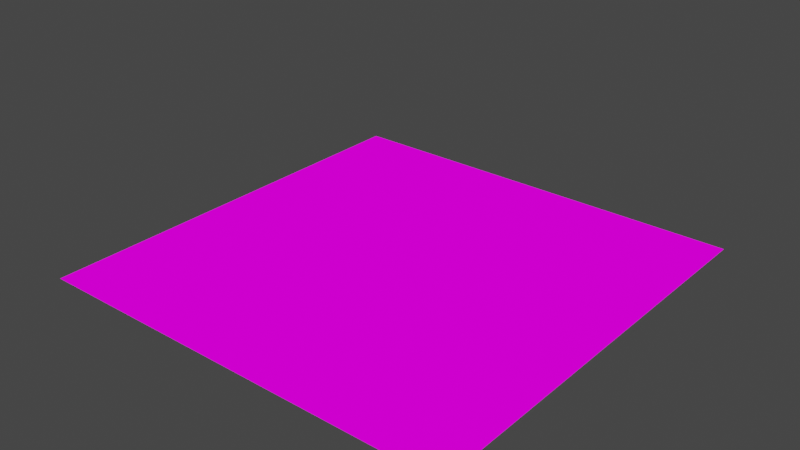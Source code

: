 # Source: models.blend  (saved by Blender 3.4.6; exported with 4.5.12 LTS)
import bpy
from mathutils import Matrix  # noqa: F401  (used for matrix-valued properties, if any)

bpy.ops.wm.read_factory_settings(use_empty=True)
scene = bpy.context.scene
scene.name = 'Scene'

# ---- collections
col_collection = bpy.data.collections.new('Collection'); scene.collection.children.link(col_collection)

# ---- images (referenced by path relative to the original .blend; pixels are not part of the script)
import os
ASSET_DIR = os.environ.get("B2B_ASSET_DIR", "")  # directory of the original .blend (textures are referenced by path, not embedded)
HERE = os.path.dirname(os.path.abspath(__file__))  # packed textures are extracted next to this script under _unpacked/

def load_image(name, relpath, width, height, colorspace="sRGB"):
    """Load a texture the original file referenced (path relative to the .blend, or extracted next to this script)."""
    p = next((c for c in (os.path.join(HERE, relpath), os.path.join(ASSET_DIR, relpath)) if relpath and os.path.exists(c)), "")
    if p:
        img = bpy.data.images.load(p, check_existing=True)
        img.name = name
    else:  # same state as the original file: an image datablock whose file is absent (Cycles renders it pink)
        img = bpy.data.images.new(name, width, height)
        img.source = "FILE"
        img.filepath = "//" + (relpath or name)
    img.colorspace_settings.name = colorspace
    return img
img_ground_png = load_image('ground.png', 'ground.png', 1024, 1024, 'sRGB')

# ---- materials (node trees are filled in below, after node groups)
mat_material = bpy.data.materials.new('Material')
mat_material.alpha_threshold = 0.0
mat_material.use_transparent_shadow = False
mat_material.roughness = 0.5
mat_material.line_color = (0.0, 0.0, 0.0, 1.0)

# ---- material node trees
mat_material.use_nodes = True; mat_material.node_tree.nodes.clear()
_N = mat_material.node_tree.nodes; _L = mat_material.node_tree.links
n0 = _N.new('ShaderNodeOutputMaterial'); n0.name = 'Material Output'; n0.location = (300, 300)
n1 = _N.new('ShaderNodeBackground'); n1.name = 'Background'; n1.location = (10, 300)
n2 = _N.new('ShaderNodeTexImage'); n2.name = 'Image Texture'; n2.location = (-280, 280)
n2.image = img_ground_png
n2.interpolation = 'Closest'
_L.new(n1.outputs[0], n0.inputs[0])
_L.new(n2.outputs[0], n1.inputs[0])
n0.is_active_output = True

# ---- world
world_world = bpy.data.worlds.new('World'); scene.world = world_world
world_world.use_nodes = True; world_world.node_tree.nodes.clear()
_N = world_world.node_tree.nodes; _L = world_world.node_tree.links
n0 = _N.new('ShaderNodeOutputWorld'); n0.name = 'World Output'; n0.location = (300, 300)
n1 = _N.new('ShaderNodeBackground'); n1.name = 'Background'; n1.location = (10, 300)
n1.inputs[0].default_value = (0.05088, 0.05088, 0.05088, 1.0)
_L.new(n1.outputs[0], n0.inputs[0])
n0.is_active_output = True
world_world.color = (0.05088, 0.05088, 0.05088)
world_world.use_sun_shadow = False
world_world.sun_shadow_jitter_overblur = 0.0

# ---- meshes
me_plane = bpy.data.meshes.new('Plane')
me_plane.from_pydata([(-10.0, -10.0, 0.0), (10.0, -10.0, 0.0), (-10.0, 10.0, 0.0), (10.0, 10.0, 0.0), (-10.0, 0.0, 0.0), (0.0, -10.0, 0.0), (10.0, 0.0, 0.0), (0.0, 10.0, 0.0), (0.0, 0.0, 0.0), (-10.0, -5.0, 0.0), (5.0, -10.0, 0.0), (10.0, 5.0, 0.0), (-5.0, 10.0, 0.0), (-10.0, 5.0, 0.0), (-5.0, -10.0, 0.0), (10.0, -5.0, 0.0), (5.0, 10.0, 0.0), (0.0, 5.0, 0.0), (0.0, -5.0, 0.0), (-5.0, 0.0, 0.0), (5.0, 0.0, 0.0), (5.0, -5.0, 0.0), (-5.0, -5.0, 0.0), (-5.0, 5.0, 0.0), (5.0, 5.0, 0.0), (-10.0, -7.5, 0.0), (7.5, -10.0, 0.0), (10.0, 7.5, 0.0), (-7.5, 10.0, 0.0), (-10.0, 2.5, 0.0), (-2.5, -10.0, 0.0), (10.0, -2.5, 0.0), (2.5, 10.0, 0.0), (0.0, 7.5, 0.0), (0.0, -2.5, 0.0), (-7.5, 0.0, 0.0), (2.5, 0.0, 0.0), (-10.0, -2.5, 0.0), (2.5, -10.0, 0.0), (10.0, 2.5, 0.0), (-2.5, 10.0, 0.0), (-10.0, 7.5, 0.0), (-7.5, -10.0, 0.0), (10.0, -7.5, 0.0), (7.5, 10.0, 0.0), (0.0, 2.5, 0.0), (0.0, -7.5, 0.0), (-2.5, 0.0, 0.0), (7.5, 0.0, 0.0), (5.0, -2.5, 0.0), (5.0, -7.5, 0.0), (2.5, -5.0, 0.0), (7.5, -5.0, 0.0), (-5.0, -2.5, 0.0), (-5.0, -7.5, 0.0), (-7.5, -5.0, 0.0), (-2.5, -5.0, 0.0), (-5.0, 7.5, 0.0), (-5.0, 2.5, 0.0), (-7.5, 5.0, 0.0), (-2.5, 5.0, 0.0), (5.0, 7.5, 0.0), (5.0, 2.5, 0.0), (2.5, 5.0, 0.0), (7.5, 5.0, 0.0), (7.5, 2.5, 0.0), (2.5, 2.5, 0.0), (2.5, 7.5, 0.0), (-2.5, 2.5, 0.0), (-7.5, 2.5, 0.0), (-7.5, 7.5, 0.0), (-2.5, -7.5, 0.0), (-7.5, -7.5, 0.0), (-7.5, -2.5, 0.0), (7.5, -7.5, 0.0), (2.5, -7.5, 0.0), (2.5, -2.5, 0.0), (7.5, -2.5, 0.0), (-2.5, -2.5, 0.0), (-2.5, 7.5, 0.0), (7.5, 7.5, 0.0), (-10.0, -8.75, 0.0), (8.75, -10.0, 0.0), (10.0, 8.75, 0.0), (-8.75, 10.0, 0.0), (-10.0, 1.25, 0.0), (-1.25, -10.0, 0.0), (10.0, -1.25, 0.0), (1.25, 10.0, 0.0), (0.0, 8.75, 0.0), (0.0, -1.25, 0.0), (-8.75, 0.0, 0.0), (1.25, 0.0, 0.0), (-10.0, -3.75, 0.0), (3.75, -10.0, 0.0), (10.0, 3.75, 0.0), (-3.75, 10.0, 0.0), (-10.0, 6.25, 0.0), (-6.25, -10.0, 0.0), (10.0, -6.25, 0.0), (6.25, 10.0, 0.0), (0.0, 3.75, 0.0), (0.0, -6.25, 0.0), (-3.75, 0.0, 0.0), (6.25, 0.0, 0.0), (5.0, -1.25, 0.0), (5.0, -6.25, 0.0), (1.25, -5.0, 0.0), (6.25, -5.0, 0.0), (-5.0, -1.25, 0.0), (-5.0, -6.25, 0.0), (-8.75, -5.0, 0.0), (-3.75, -5.0, 0.0), (-5.0, 8.75, 0.0), (-5.0, 3.75, 0.0), (-8.75, 5.0, 0.0), (-3.75, 5.0, 0.0), (5.0, 8.75, 0.0), (5.0, 3.75, 0.0), (1.25, 5.0, 0.0), (6.25, 5.0, 0.0), (-10.0, -6.25, 0.0), (6.25, -10.0, 0.0), (10.0, 6.25, 0.0), (-6.25, 10.0, 0.0), (-10.0, 3.75, 0.0), (-3.75, -10.0, 0.0), (10.0, -3.75, 0.0), (3.75, 10.0, 0.0), (0.0, 6.25, 0.0), (0.0, -3.75, 0.0), (-6.25, 0.0, 0.0), (3.75, 0.0, 0.0), (-10.0, -1.25, 0.0), (1.25, -10.0, 0.0), (10.0, 1.25, 0.0), (-1.25, 10.0, 0.0), (-10.0, 8.75, 0.0), (-8.75, -10.0, 0.0), (10.0, -8.75, 0.0), (8.75, 10.0, 0.0), (0.0, 1.25, 0.0), (0.0, -8.75, 0.0), (-1.25, 0.0, 0.0), (8.75, 0.0, 0.0), (5.0, -3.75, 0.0), (5.0, -8.75, 0.0), (3.75, -5.0, 0.0), (8.75, -5.0, 0.0), (-5.0, -3.75, 0.0), (-5.0, -8.75, 0.0), (-6.25, -5.0, 0.0), (-1.25, -5.0, 0.0), (-5.0, 6.25, 0.0), (-5.0, 1.25, 0.0), (-6.25, 5.0, 0.0), (-1.25, 5.0, 0.0), (5.0, 6.25, 0.0), (5.0, 1.25, 0.0), (3.75, 5.0, 0.0), (8.75, 5.0, 0.0), (7.5, 3.75, 0.0), (7.5, 1.25, 0.0), (6.25, 2.5, 0.0), (8.75, 2.5, 0.0), (2.5, 3.75, 0.0), (2.5, 1.25, 0.0), (1.25, 2.5, 0.0), (3.75, 2.5, 0.0), (2.5, 8.75, 0.0), (2.5, 6.25, 0.0), (1.25, 7.5, 0.0), (3.75, 7.5, 0.0), (-2.5, 3.75, 0.0), (-2.5, 1.25, 0.0), (-3.75, 2.5, 0.0), (-1.25, 2.5, 0.0), (-7.5, 3.75, 0.0), (-7.5, 1.25, 0.0), (-8.75, 2.5, 0.0), (-6.25, 2.5, 0.0), (-7.5, 8.75, 0.0), (-7.5, 6.25, 0.0), (-8.75, 7.5, 0.0), (-6.25, 7.5, 0.0), (-2.5, -6.25, 0.0), (-2.5, -8.75, 0.0), (-3.75, -7.5, 0.0), (-1.25, -7.5, 0.0), (-7.5, -6.25, 0.0), (-7.5, -8.75, 0.0), (-8.75, -7.5, 0.0), (-6.25, -7.5, 0.0), (-7.5, -1.25, 0.0), (-7.5, -3.75, 0.0), (-8.75, -2.5, 0.0), (-6.25, -2.5, 0.0), (7.5, -6.25, 0.0), (7.5, -8.75, 0.0), (6.25, -7.5, 0.0), (8.75, -7.5, 0.0), (2.5, -6.25, 0.0), (2.5, -8.75, 0.0), (1.25, -7.5, 0.0), (3.75, -7.5, 0.0), (2.5, -1.25, 0.0), (2.5, -3.75, 0.0), (1.25, -2.5, 0.0), (3.75, -2.5, 0.0), (7.5, -1.25, 0.0), (7.5, -3.75, 0.0), (6.25, -2.5, 0.0), (8.75, -2.5, 0.0), (-2.5, -1.25, 0.0), (-2.5, -3.75, 0.0), (-3.75, -2.5, 0.0), (-1.25, -2.5, 0.0), (-2.5, 8.75, 0.0), (-2.5, 6.25, 0.0), (-3.75, 7.5, 0.0), (-1.25, 7.5, 0.0), (7.5, 8.75, 0.0), (7.5, 6.25, 0.0), (6.25, 7.5, 0.0), (8.75, 7.5, 0.0), (8.75, 6.25, 0.0), (6.25, 6.25, 0.0), (6.25, 8.75, 0.0), (-1.25, 6.25, 0.0), (-3.75, 6.25, 0.0), (-3.75, 8.75, 0.0), (-1.25, -3.75, 0.0), (-3.75, -3.75, 0.0), (-3.75, -1.25, 0.0), (8.75, -3.75, 0.0), (6.25, -3.75, 0.0), (6.25, -1.25, 0.0), (3.75, -3.75, 0.0), (1.25, -3.75, 0.0), (1.25, -1.25, 0.0), (3.75, -8.75, 0.0), (1.25, -8.75, 0.0), (1.25, -6.25, 0.0), (8.75, -8.75, 0.0), (6.25, -8.75, 0.0), (6.25, -6.25, 0.0), (-6.25, -3.75, 0.0), (-8.75, -3.75, 0.0), (-8.75, -1.25, 0.0), (-6.25, -8.75, 0.0), (-8.75, -8.75, 0.0), (-8.75, -6.25, 0.0), (-1.25, -8.75, 0.0), (-3.75, -8.75, 0.0), (-3.75, -6.25, 0.0), (-6.25, 6.25, 0.0), (-8.75, 6.25, 0.0), (-8.75, 8.75, 0.0), (-6.25, 1.25, 0.0), (-8.75, 1.25, 0.0), (-8.75, 3.75, 0.0), (-1.25, 1.25, 0.0), (-3.75, 1.25, 0.0), (-3.75, 3.75, 0.0), (3.75, 6.25, 0.0), (1.25, 6.25, 0.0), (1.25, 8.75, 0.0), (3.75, 1.25, 0.0), (1.25, 1.25, 0.0), (1.25, 3.75, 0.0), (8.75, 1.25, 0.0), (6.25, 1.25, 0.0), (6.25, 3.75, 0.0), (8.75, 3.75, 0.0), (3.75, 3.75, 0.0), (3.75, 8.75, 0.0), (-1.25, 3.75, 0.0), (-6.25, 3.75, 0.0), (-6.25, 8.75, 0.0), (-1.25, -6.25, 0.0), (-6.25, -6.25, 0.0), (-6.25, -1.25, 0.0), (8.75, -6.25, 0.0), (3.75, -6.25, 0.0), (3.75, -1.25, 0.0), (8.75, -1.25, 0.0), (-1.25, -1.25, 0.0), (-1.25, 8.75, 0.0), (8.75, 8.75, 0.0)], [], [(288, 83, 3, 140), (287, 89, 7, 136), (286, 90, 8, 143), (285, 87, 6, 144), (284, 105, 20, 132), (283, 106, 21, 147), (282, 99, 15, 148), (281, 109, 19, 131), (280, 110, 22, 151), (279, 102, 18, 152), (278, 113, 12, 124), (277, 114, 23, 155), (276, 101, 17, 156), (275, 117, 16, 128), (274, 118, 24, 159), (273, 95, 11, 160), (272, 161, 64, 120), (271, 162, 65, 163), (270, 135, 39, 164), (269, 165, 63, 119), (268, 166, 66, 167), (267, 158, 62, 168), (266, 169, 32, 88), (265, 170, 67, 171), (264, 157, 61, 172), (263, 173, 60, 116), (262, 174, 68, 175), (261, 141, 45, 176), (260, 177, 59, 115), (259, 178, 69, 179), (258, 154, 58, 180), (257, 181, 28, 84), (256, 182, 70, 183), (255, 153, 57, 184), (254, 185, 56, 112), (253, 186, 71, 187), (252, 142, 46, 188), (251, 189, 55, 111), (250, 190, 72, 191), (249, 150, 54, 192), (248, 193, 35, 91), (247, 194, 73, 195), (246, 149, 53, 196), (245, 197, 52, 108), (244, 198, 74, 199), (243, 139, 43, 200), (242, 201, 51, 107), (241, 202, 75, 203), (240, 146, 50, 204), (239, 205, 36, 92), (238, 206, 76, 207), (237, 145, 49, 208), (236, 209, 48, 104), (235, 210, 77, 211), (234, 127, 31, 212), (233, 213, 47, 103), (232, 214, 78, 215), (231, 130, 34, 216), (230, 217, 40, 96), (229, 218, 79, 219), (228, 129, 33, 220), (227, 221, 44, 100), (226, 222, 80, 223), (225, 123, 27, 224), (222, 225, 224, 80), (64, 160, 225, 222), (160, 11, 123, 225), (157, 226, 223, 61), (24, 120, 226, 157), (120, 64, 222, 226), (117, 227, 100, 16), (61, 223, 227, 117), (223, 80, 221, 227), (218, 228, 220, 79), (60, 156, 228, 218), (156, 17, 129, 228), (153, 229, 219, 57), (23, 116, 229, 153), (116, 60, 218, 229), (113, 230, 96, 12), (57, 219, 230, 113), (219, 79, 217, 230), (214, 231, 216, 78), (56, 152, 231, 214), (152, 18, 130, 231), (149, 232, 215, 53), (22, 112, 232, 149), (112, 56, 214, 232), (109, 233, 103, 19), (53, 215, 233, 109), (215, 78, 213, 233), (210, 234, 212, 77), (52, 148, 234, 210), (148, 15, 127, 234), (145, 235, 211, 49), (21, 108, 235, 145), (108, 52, 210, 235), (105, 236, 104, 20), (49, 211, 236, 105), (211, 77, 209, 236), (206, 237, 208, 76), (51, 147, 237, 206), (147, 21, 145, 237), (130, 238, 207, 34), (18, 107, 238, 130), (107, 51, 206, 238), (90, 239, 92, 8), (34, 207, 239, 90), (207, 76, 205, 239), (202, 240, 204, 75), (38, 94, 240, 202), (94, 10, 146, 240), (142, 241, 203, 46), (5, 134, 241, 142), (134, 38, 202, 241), (102, 242, 107, 18), (46, 203, 242, 102), (203, 75, 201, 242), (198, 243, 200, 74), (26, 82, 243, 198), (82, 1, 139, 243), (146, 244, 199, 50), (10, 122, 244, 146), (122, 26, 198, 244), (106, 245, 108, 21), (50, 199, 245, 106), (199, 74, 197, 245), (194, 246, 196, 73), (55, 151, 246, 194), (151, 22, 149, 246), (93, 247, 195, 37), (9, 111, 247, 93), (111, 55, 194, 247), (133, 248, 91, 4), (37, 195, 248, 133), (195, 73, 193, 248), (190, 249, 192, 72), (42, 98, 249, 190), (98, 14, 150, 249), (81, 250, 191, 25), (0, 138, 250, 81), (138, 42, 190, 250), (121, 251, 111, 9), (25, 191, 251, 121), (191, 72, 189, 251), (186, 252, 188, 71), (30, 86, 252, 186), (86, 5, 142, 252), (150, 253, 187, 54), (14, 126, 253, 150), (126, 30, 186, 253), (110, 254, 112, 22), (54, 187, 254, 110), (187, 71, 185, 254), (182, 255, 184, 70), (59, 155, 255, 182), (155, 23, 153, 255), (97, 256, 183, 41), (13, 115, 256, 97), (115, 59, 182, 256), (137, 257, 84, 2), (41, 183, 257, 137), (183, 70, 181, 257), (178, 258, 180, 69), (35, 131, 258, 178), (131, 19, 154, 258), (85, 259, 179, 29), (4, 91, 259, 85), (91, 35, 178, 259), (125, 260, 115, 13), (29, 179, 260, 125), (179, 69, 177, 260), (174, 261, 176, 68), (47, 143, 261, 174), (143, 8, 141, 261), (154, 262, 175, 58), (19, 103, 262, 154), (103, 47, 174, 262), (114, 263, 116, 23), (58, 175, 263, 114), (175, 68, 173, 263), (170, 264, 172, 67), (63, 159, 264, 170), (159, 24, 157, 264), (129, 265, 171, 33), (17, 119, 265, 129), (119, 63, 170, 265), (89, 266, 88, 7), (33, 171, 266, 89), (171, 67, 169, 266), (166, 267, 168, 66), (36, 132, 267, 166), (132, 20, 158, 267), (141, 268, 167, 45), (8, 92, 268, 141), (92, 36, 166, 268), (101, 269, 119, 17), (45, 167, 269, 101), (167, 66, 165, 269), (162, 270, 164, 65), (48, 144, 270, 162), (144, 6, 135, 270), (158, 271, 163, 62), (20, 104, 271, 158), (104, 48, 162, 271), (118, 272, 120, 24), (62, 163, 272, 118), (163, 65, 161, 272), (161, 273, 160, 64), (65, 164, 273, 161), (164, 39, 95, 273), (165, 274, 159, 63), (66, 168, 274, 165), (168, 62, 118, 274), (169, 275, 128, 32), (67, 172, 275, 169), (172, 61, 117, 275), (173, 276, 156, 60), (68, 176, 276, 173), (176, 45, 101, 276), (177, 277, 155, 59), (69, 180, 277, 177), (180, 58, 114, 277), (181, 278, 124, 28), (70, 184, 278, 181), (184, 57, 113, 278), (185, 279, 152, 56), (71, 188, 279, 185), (188, 46, 102, 279), (189, 280, 151, 55), (72, 192, 280, 189), (192, 54, 110, 280), (193, 281, 131, 35), (73, 196, 281, 193), (196, 53, 109, 281), (197, 282, 148, 52), (74, 200, 282, 197), (200, 43, 99, 282), (201, 283, 147, 51), (75, 204, 283, 201), (204, 50, 106, 283), (205, 284, 132, 36), (76, 208, 284, 205), (208, 49, 105, 284), (209, 285, 144, 48), (77, 212, 285, 209), (212, 31, 87, 285), (213, 286, 143, 47), (78, 216, 286, 213), (216, 34, 90, 286), (217, 287, 136, 40), (79, 220, 287, 217), (220, 33, 89, 287), (221, 288, 140, 44), (80, 224, 288, 221), (224, 27, 83, 288)])
_uv = me_plane.uv_layers.new(name='UVMap')
_uv.uv.foreach_set('vector', [0.06261, 0.9374, 0.06259, 0.9999, 0.0001001, 0.9999, 0.0117, 0.923, 0.03345, 0.3883, 0.05462, 0.4865, 0.0001001, 0.5, -0.08324, 0.4454, 0.7697, 0.4909, 0.7619, 0.479, 0.6727, 0.6204, 0.743, 0.4846, 0.5584, 0.9321, 0.5893, 1.005, 0.5, 0.9999, 0.4989, 0.9201, 0.6156, 0.722, 0.5834, 0.763, 0.5133, 0.758, 0.4959, 0.7173, 0.8343, 0.7076, 0.8272, 0.7697, 0.7772, 0.779, 0.8074, 0.6587, 0.7826, 0.9371, 0.8124, 0.9999, 0.75, 0.9999, 0.7202, 0.9508, 0.58, 0.2017, 0.6193, 0.2933, 0.551, 0.2689, 0.5173, 0.1949, 0.7968, 0.1775, 0.7831, 0.2399, 0.7858, 0.2783, 0.6945, 0.2266, 0.881, 0.4829, 0.8796, 0.5417, 0.8554, 0.533, 0.8527, 0.4883, 0.07295, 0.1623, 0.1038, 0.5196, -0.05149, 0.2282, -0.05064, 0.1846, 0.3713, 0.1001, 0.3202, 0.2536, 0.2779, 0.263, 0.2539, 0.1819, 0.2751, 0.4972, 0.317, 0.5029, 0.2501, 0.5, 0.25, 0.4376, 0.2249, 0.699, 0.2131, 0.7093, 0.0001001, 0.75, 0.08818, 0.68, 0.2653, 0.7472, 0.2535, 0.7564, 0.2434, 0.744, 0.2552, 0.7346, 0.3227, 0.8727, 0.2799, 0.9898, 0.2515, 0.9937, 0.2727, 0.9247, 0.2417, 0.7648, 0.3029, 0.8317, 0.2635, 0.8549, 0.2316, 0.7529, 0.4347, 0.8097, 0.4226, 0.8555, 0.3764, 0.8687, 0.375, 0.8124, 0.4334, 0.9321, 0.4375, 0.9999, 0.3273, 0.9524, 0.3802, 0.9148, 0.2888, 0.7248, 0.277, 0.7363, 0.2669, 0.724, 0.2787, 0.7129, 0.5053, 0.609, 0.3941, 0.646, 0.3274, 0.6229, 0.3664, 0.5721, 0.4044, 0.706, 0.4414, 0.7524, 0.3638, 0.7842, 0.3542, 0.7096, 0.2484, 0.6797, 0.2366, 0.6891, 0.0001001, 0.625, 0.0001001, 0.5625, 0.2686, 0.7009, 0.2568, 0.7112, 0.2467, 0.6994, 0.2585, 0.6898, 0.2451, 0.7215, 0.2333, 0.7312, 0.2232, 0.7195, 0.235, 0.7093, 0.2896, 0.3958, 0.1642, 0.5953, 0.1781, 0.531, 0.2122, 0.4902, 0.59, 0.2639, 0.5215, 0.418, 0.407, 0.3892, 0.3908, 0.3168, 0.5251, 0.5007, 0.4793, 0.5523, 0.4109, 0.525, 0.4106, 0.4629, 0.3125, 0.06259, 0.3125, 0.1251, 0.02179, 0.1056, 0.2539, 0.05692, 0.5489, 0.06194, 0.7096, 0.123, 0.4864, 0.1244, 0.4055, 0.06241, 0.537, 0.19, 0.4661, 0.2516, 0.2551, 0.4969, 0.413, 0.1924, 0.1372, 0.1337, 0.1376, 0.229, 0.006491, 0.1633, 0.008887, 0.05568, 0.2018, 0.04187, 0.2222, 0.07468, 0.1769, 0.1245, 0.1386, 0.06308, 0.2018, 0.1668, 0.1999, 0.2485, 0.1477, 0.2254, 0.132, 0.1744, 0.8497, 0.3299, 0.8723, 0.4178, 0.8448, 0.4369, 0.8212, 0.3649, 0.8864, 0.1674, 0.9388, 0.3304, 0.9006, 0.3811, 0.7964, 0.205, 0.9441, 0.4425, 0.9438, 0.5045, 0.9073, 0.5221, 0.908, 0.4608, 0.8124, 0.06259, 0.8127, 0.125, 0.7407, 0.1313, 0.75, 0.06259, 0.7579, 0.1757, 0.7914, 0.1763, 0.8707, 0.09747, 0.8422, 0.07763, 0.9228, 0.1503, 0.8851, 0.1772, 0.7849, 0.1827, 0.8262, 0.1544, 0.5625, 0.06259, 0.5652, 0.1274, 0.6096, 0.125, 0.5305, 0.06241, 0.6875, 0.06259, 0.6594, 0.1417, 0.6285, 0.1287, 0.625, 0.06259, 0.5712, 0.2614, 0.7363, 0.2953, 0.6819, 0.301, 0.5865, 0.231, 0.7662, 0.824, 0.7422, 0.8813, 0.6849, 0.9082, 0.713, 0.8373, 1.037, 0.7408, 0.8502, 0.7283, 0.7991, 0.7495, 0.7485, 0.7521, 0.8019, 0.9235, 0.7849, 0.9785, 0.7399, 0.9949, 0.7595, 0.9081, 0.8716, 0.579, 0.8536, 0.6257, 0.8289, 0.6037, 0.8523, 0.5451, 0.9408, 0.5648, 0.8933, 0.6492, 0.8588, 0.6494, 0.9001, 0.5791, 0.8299, 0.745, 1.006, 0.7368, 0.7237, 0.7427, 0.8287, 0.7189, 0.7423, 0.5011, 0.722, 0.5534, 0.525, 0.6746, 0.6074, 0.6348, 0.8348, 0.4951, 0.8298, 0.5036, 0.8016, 0.4621, 0.8059, 0.4655, 0.8088, 0.5187, 0.7147, 0.7741, 0.6483, 0.7732, 0.6732, 0.7931, 0.5613, 0.8092, 0.6258, 0.88, 0.4801, 0.8575, 0.5321, 0.7941, 0.6787, 0.8267, 0.6403, 0.8866, 0.616, 0.9682, 0.5902, 0.8129, 0.6787, 0.9358, 0.6794, 0.9699, 0.6909, 0.9725, 0.6191, 0.9213, 0.6724, 0.3936, 0.7717, 0.4316, 0.6445, 0.4637, 0.5817, 0.3717, 0.7851, 0.3842, 0.8093, 0.428, 0.7903, 0.4249, 0.743, 0.3982, 0.8225, 0.4887, 0.8329, 0.5123, 0.8048, 0.4956, 0.7974, 0.492, 0.08525, 0.2879, 0.06134, 0.3557, 0.0001001, 0.375, 0.0001001, 0.3125, 0.2203, 0.3202, 0.1941, 0.3689, 0.1408, 0.3386, 0.1802, 0.2527, 0.1584, 0.3883, 0.1796, 0.4865, 0.09594, 0.4508, 0.0542, 0.3178, 0.2013, 0.7201, 0.08393, 0.8672, 0.01796, 0.7598, -0.05845, 0.6676, 0.2215, 0.741, 0.2527, 0.8994, 0.1563, 0.8187, 0.2114, 0.7302, 0.2501, 0.9349, 0.1876, 0.9999, 0.1251, 0.9999, 0.1538, 0.8812, 0.2527, 0.8994, 0.2501, 0.9349, 0.1538, 0.8812, 0.1563, 0.8187, 0.2635, 0.8549, 0.2727, 0.9247, 0.2501, 0.9349, 0.2527, 0.8994, 0.2727, 0.9247, 0.2515, 0.9937, 0.1876, 0.9999, 0.2501, 0.9349, 0.2333, 0.7312, 0.2215, 0.741, 0.2114, 0.7302, 0.2232, 0.7195, 0.2434, 0.744, 0.2316, 0.7529, 0.2215, 0.741, 0.2333, 0.7312, 0.2316, 0.7529, 0.2635, 0.8549, 0.2527, 0.8994, 0.2215, 0.741, 0.2131, 0.7093, 0.2013, 0.7201, -0.05845, 0.6676, 0.0001001, 0.75, 0.2232, 0.7195, 0.2114, 0.7302, 0.2013, 0.7201, 0.2131, 0.7093, 0.2114, 0.7302, 0.1563, 0.8187, 0.08393, 0.8672, 0.2013, 0.7201, 0.1941, 0.3689, 0.1584, 0.3883, 0.0542, 0.3178, 0.1408, 0.3386, 0.1781, 0.531, 0.25, 0.4376, 0.1584, 0.3883, 0.1941, 0.3689, 0.25, 0.4376, 0.2501, 0.5, 0.1796, 0.4865, 0.1584, 0.3883, 0.1999, 0.2485, 0.2203, 0.3202, 0.1802, 0.2527, 0.1477, 0.2254, 0.2779, 0.263, 0.2122, 0.4902, 0.2203, 0.3202, 0.1999, 0.2485, 0.2122, 0.4902, 0.1781, 0.531, 0.1941, 0.3689, 0.2203, 0.3202, 0.1038, 0.5196, 0.08525, 0.2879, 0.0001001, 0.3125, -0.05149, 0.2282, 0.1477, 0.2254, 0.1802, 0.2527, 0.08525, 0.2879, 0.1038, 0.5196, 0.1802, 0.2527, 0.1408, 0.3386, 0.06134, 0.3557, 0.08525, 0.2879, 0.8093, 0.428, 0.8225, 0.4887, 0.7974, 0.492, 0.7903, 0.4249, 0.8448, 0.4369, 0.8527, 0.4883, 0.8225, 0.4887, 0.8093, 0.428, 0.8527, 0.4883, 0.8554, 0.533, 0.8329, 0.5123, 0.8225, 0.4887, 0.7363, 0.2953, 0.7851, 0.3842, 0.743, 0.3982, 0.6819, 0.301, 0.7858, 0.2783, 0.8212, 0.3649, 0.7851, 0.3842, 0.7363, 0.2953, 0.8212, 0.3649, 0.8448, 0.4369, 0.8093, 0.428, 0.7851, 0.3842, 0.6193, 0.2933, 0.6724, 0.3936, 0.5817, 0.3717, 0.551, 0.2689, 0.6819, 0.301, 0.743, 0.3982, 0.6724, 0.3936, 0.6193, 0.2933, 0.743, 0.3982, 0.7903, 0.4249, 0.7717, 0.4316, 0.6724, 0.3936, 0.6403, 0.8866, 0.6787, 0.9358, 0.6191, 0.9213, 0.616, 0.9682, 0.6849, 0.9082, 0.7202, 0.9508, 0.6787, 0.9358, 0.6403, 0.8866, 0.7202, 0.9508, 0.75, 0.9999, 0.6794, 0.9699, 0.6787, 0.9358, 0.7147, 0.7741, 0.6787, 0.8267, 0.5902, 0.8129, 0.6483, 0.7732, 0.7772, 0.779, 0.713, 0.8373, 0.6787, 0.8267, 0.7147, 0.7741, 0.713, 0.8373, 0.6849, 0.9082, 0.6403, 0.8866, 0.6787, 0.8267, 0.5834, 0.763, 0.5613, 0.8092, 0.5321, 0.7941, 0.5133, 0.758, 0.6483, 0.7732, 0.5902, 0.8129, 0.5613, 0.8092, 0.5834, 0.763, 0.5902, 0.8129, 0.616, 0.9682, 0.6258, 0.88, 0.5613, 0.8092, 0.8298, 0.5036, 0.8088, 0.5187, 0.6732, 0.7931, 0.8016, 0.4621, 0.8289, 0.6037, 0.8074, 0.6587, 0.8088, 0.5187, 0.8298, 0.5036, 0.8074, 0.6587, 0.7772, 0.779, 0.7147, 0.7741, 0.8088, 0.5187, 0.8329, 0.5123, 0.8348, 0.4951, 0.8059, 0.4655, 0.8048, 0.4956, 0.8554, 0.533, 0.8523, 0.5451, 0.8348, 0.4951, 0.8329, 0.5123, 0.8523, 0.5451, 0.8289, 0.6037, 0.8298, 0.5036, 0.8348, 0.4951, 0.7619, 0.479, 0.7423, 0.5011, 0.6074, 0.6348, 0.6727, 0.6204, 0.8048, 0.4956, 0.8059, 0.4655, 0.7423, 0.5011, 0.7619, 0.479, 0.8059, 0.4655, 0.8016, 0.4621, 0.722, 0.5534, 0.7423, 0.5011, 0.8933, 0.6492, 0.8299, 0.745, 0.8287, 0.7189, 0.8588, 0.6494, 1.041, 0.6751, 1.037, 0.7051, 0.8299, 0.745, 0.8933, 0.6492, 1.037, 0.7051, 1.01, 0.7157, 1.006, 0.7368, 0.8299, 0.745, 0.9438, 0.5045, 0.9408, 0.5648, 0.9001, 0.5791, 0.9073, 0.5221, 0.9999, 0.5, 0.9999, 0.5625, 0.9408, 0.5648, 0.9438, 0.5045, 0.9999, 0.5625, 1.041, 0.6751, 0.8933, 0.6492, 0.9408, 0.5648, 0.8796, 0.5417, 0.8716, 0.579, 0.8523, 0.5451, 0.8554, 0.533, 0.9073, 0.5221, 0.9001, 0.5791, 0.8716, 0.579, 0.8796, 0.5417, 0.9001, 0.5791, 0.8588, 0.6494, 0.8536, 0.6257, 0.8716, 0.579, 0.8502, 0.7283, 0.8019, 0.9235, 0.7595, 0.9081, 0.7991, 0.7495, 0.8649, 0.8699, 0.8474, 0.916, 0.8019, 0.9235, 0.8502, 0.7283, 0.8474, 0.916, 0.8224, 0.9549, 0.7849, 0.9785, 0.8019, 0.9235, 1.006, 0.7368, 1.037, 0.7408, 0.7485, 0.7521, 0.7237, 0.7427, 1.01, 0.7157, 0.8609, 0.742, 1.037, 0.7408, 1.006, 0.7368, 0.8609, 0.742, 0.8649, 0.8699, 0.8502, 0.7283, 1.037, 0.7408, 0.8272, 0.7697, 0.7662, 0.824, 0.713, 0.8373, 0.7772, 0.779, 0.7237, 0.7427, 0.7485, 0.7521, 0.7662, 0.824, 0.8272, 0.7697, 0.7485, 0.7521, 0.7991, 0.7495, 0.7422, 0.8813, 0.7662, 0.824, 0.6594, 0.1417, 0.5712, 0.2614, 0.5865, 0.231, 0.6285, 0.1287, 0.7407, 0.1313, 0.6945, 0.2266, 0.5712, 0.2614, 0.6594, 0.1417, 0.6945, 0.2266, 0.7858, 0.2783, 0.7363, 0.2953, 0.5712, 0.2614, 0.5927, 0.004971, 0.6875, 0.06259, 0.625, 0.06259, 0.5826, 0.01122, 0.6165, 0.01122, 0.75, 0.06259, 0.6875, 0.06259, 0.5927, 0.004971, 0.75, 0.06259, 0.7407, 0.1313, 0.6594, 0.1417, 0.6875, 0.06259, 0.5625, 0.0001001, 0.5625, 0.06259, 0.5305, 0.06241, 0.5, 0.0001001, 0.5826, 0.01122, 0.625, 0.06259, 0.5625, 0.06259, 0.5625, 0.0001001, 0.625, 0.06259, 0.6285, 0.1287, 0.5652, 0.1274, 0.5625, 0.06259, 0.7914, 0.1763, 0.9217, 0.1503, 0.8256, 0.1544, 0.8698, 0.09648, 0.9059, 0.1519, 0.9644, 0.1789, 0.9228, 0.1503, 0.7914, 0.1763, 0.9644, 0.1789, 0.999, 0.2358, 0.8851, 0.1772, 0.9228, 0.1503, 0.8043, 0.1003, 0.7579, 0.1757, 0.8468, 0.07698, 0.8582, 0.01267, 0.8561, 0.05301, 0.8711, 0.1383, 0.7579, 0.1757, 0.8043, 0.1003, 0.8711, 0.1383, 0.9059, 0.1519, 0.7914, 0.1763, 0.7579, 0.1757, 0.7691, 0.03275, 0.8124, 0.06259, 0.75, 0.06259, 0.6165, 0.01122, 0.8582, 0.01267, 0.8468, 0.07698, 0.8124, 0.06259, 0.7691, 0.03275, 0.8435, 0.07698, 0.8578, 0.09648, 0.8121, 0.125, 0.8119, 0.06259, 0.9388, 0.3304, 0.9441, 0.4425, 0.908, 0.4608, 0.9006, 0.3811, 0.9989, 0.3583, 0.9662, 0.4335, 0.9441, 0.4425, 0.9388, 0.3304, 0.9662, 0.4335, 0.9999, 0.5, 0.9438, 0.5045, 0.9441, 0.4425, 0.8851, 0.1772, 0.8864, 0.1674, 0.7964, 0.205, 0.7849, 0.1827, 0.999, 0.2358, 0.9966, 0.2582, 0.8864, 0.1674, 0.8851, 0.1772, 0.9966, 0.2582, 0.9989, 0.3583, 0.9388, 0.3304, 0.8864, 0.1674, 0.7831, 0.2399, 0.8497, 0.3299, 0.8212, 0.3649, 0.7858, 0.2783, 0.7849, 0.1827, 0.7964, 0.205, 0.8497, 0.3299, 0.7831, 0.2399, 0.7964, 0.205, 0.9006, 0.3811, 0.8723, 0.4178, 0.8497, 0.3299, 0.2222, 0.07468, 0.2018, 0.1668, 0.132, 0.1744, 0.1769, 0.1245, 0.02179, 0.1056, 0.2539, 0.1819, 0.2018, 0.1668, 0.2222, 0.07468, 0.2539, 0.1819, 0.2779, 0.263, 0.1999, 0.2485, 0.2018, 0.1668, 0.1876, 0.0001001, 0.2018, 0.04187, 0.1386, 0.06308, 0.1251, 0.0001001, 0.2286, 0.07675, 0.2539, 0.05692, 0.2018, 0.04187, 0.1876, 0.0001001, 0.2539, 0.05692, 0.02179, 0.1056, 0.2222, 0.07468, 0.2018, 0.04187, 0.06259, 0.0001001, 0.1372, 0.1337, 0.002935, 0.05568, 0.0001001, 0.0001001, 0.1251, 0.0001001, 0.1386, 0.06308, 0.1372, 0.1337, 0.06259, 0.0001001, 0.1386, 0.06308, 0.1769, 0.1245, 0.1376, 0.229, 0.1372, 0.1337, 0.7096, 0.123, 0.5439, 0.189, 0.413, 0.1924, 0.4864, 0.1244, 0.6096, 0.125, 0.5173, 0.1949, 0.5439, 0.189, 0.7096, 0.123, 0.5173, 0.1949, 0.551, 0.2689, 0.4661, 0.2516, 0.5439, 0.189, 0.4375, 0.0001001, 0.5489, 0.06194, 0.4055, 0.06241, 0.3472, -0.06141, 0.5, 0.0001001, 0.5305, 0.06241, 0.5489, 0.06194, 0.4375, 0.0001001, 0.5305, 0.06241, 0.6096, 0.125, 0.7096, 0.123, 0.5489, 0.06194, 0.3165, -0.05546, 0.3125, 0.06259, 0.2539, 0.05692, 0.2286, 0.07675, 0.3472, -0.06141, 0.4055, 0.06241, 0.3125, 0.06259, 0.3165, -0.05546, 0.4055, 0.06241, 0.4864, 0.1244, 0.3125, 0.1251, 0.3125, 0.06259, 0.5215, 0.418, 0.5251, 0.5007, 0.4106, 0.4629, 0.407, 0.3892, 0.6445, 0.4637, 0.743, 0.4846, 0.5251, 0.5007, 0.5215, 0.418, 0.743, 0.4846, 0.6727, 0.6204, 0.4793, 0.5523, 0.5251, 0.5007, 0.4661, 0.2516, 0.59, 0.2639, 0.3908, 0.3168, 0.2551, 0.4969, 0.551, 0.2689, 0.5817, 0.3717, 0.59, 0.2639, 0.4661, 0.2516, 0.5817, 0.3717, 0.6445, 0.4637, 0.5215, 0.418, 0.59, 0.2639, 0.3202, 0.2536, 0.2896, 0.3958, 0.2122, 0.4902, 0.2779, 0.263, 0.2551, 0.4969, 0.3908, 0.3168, 0.2896, 0.3958, 0.3202, 0.2536, 0.3908, 0.3168, 0.407, 0.3892, 0.1642, 0.5953, 0.2896, 0.3958, 0.2568, 0.7112, 0.2451, 0.7215, 0.235, 0.7093, 0.2467, 0.6994, 0.2669, 0.724, 0.2552, 0.7346, 0.2451, 0.7215, 0.2568, 0.7112, 0.2552, 0.7346, 0.2434, 0.744, 0.2333, 0.7312, 0.2451, 0.7215, 0.1796, 0.4865, 0.2686, 0.7009, 0.2585, 0.6898, 0.09594, 0.4508, 0.2501, 0.5, 0.2787, 0.7129, 0.2686, 0.7009, 0.1796, 0.4865, 0.2787, 0.7129, 0.2669, 0.724, 0.2568, 0.7112, 0.2686, 0.7009, 0.05462, 0.4865, 0.2484, 0.6797, 0.0001001, 0.5625, 0.0001001, 0.5, 0.09594, 0.4508, 0.2585, 0.6898, 0.2484, 0.6797, 0.05462, 0.4865, 0.2585, 0.6898, 0.2467, 0.6994, 0.2366, 0.6891, 0.2484, 0.6797, 0.3941, 0.646, 0.4044, 0.706, 0.3542, 0.7096, 0.3274, 0.6229, 0.525, 0.6746, 0.4959, 0.7173, 0.4044, 0.706, 0.3941, 0.646, 0.4959, 0.7173, 0.5133, 0.758, 0.4414, 0.7524, 0.4044, 0.706, 0.4793, 0.5523, 0.5053, 0.609, 0.3664, 0.5721, 0.4109, 0.525, 0.6727, 0.6204, 0.6074, 0.6348, 0.5053, 0.609, 0.4793, 0.5523, 0.6074, 0.6348, 0.525, 0.6746, 0.3941, 0.646, 0.5053, 0.609, 0.317, 0.5029, 0.2888, 0.7248, 0.2787, 0.7129, 0.2501, 0.5, 0.4084, 0.53, 0.3414, 0.5721, 0.267, 0.6077, 0.317, 0.5029, 0.3664, 0.5721, 0.3274, 0.6229, 0.277, 0.7363, 0.2888, 0.7248, 0.4226, 0.8555, 0.4334, 0.9321, 0.3802, 0.9148, 0.3764, 0.8687, 0.4801, 0.8575, 0.4989, 0.9201, 0.4334, 0.9321, 0.4226, 0.8555, 0.4989, 0.9201, 0.5, 0.9999, 0.4375, 0.9999, 0.4334, 0.9321, 0.4414, 0.7524, 0.4347, 0.8097, 0.375, 0.8124, 0.3638, 0.7842, 0.5133, 0.758, 0.5321, 0.7941, 0.4347, 0.8097, 0.4414, 0.7524, 0.5321, 0.7941, 0.4801, 0.8575, 0.4226, 0.8555, 0.4347, 0.8097, 0.2535, 0.7564, 0.2417, 0.7648, 0.2316, 0.7529, 0.2434, 0.744, 0.3638, 0.7842, 0.375, 0.8124, 0.2417, 0.7648, 0.2535, 0.7564, 0.375, 0.8124, 0.3764, 0.8687, 0.3029, 0.8317, 0.2417, 0.7648, 0.3029, 0.8317, 0.3227, 0.8727, 0.2727, 0.9247, 0.2635, 0.8549, 0.3764, 0.8687, 0.3802, 0.9148, 0.3227, 0.8727, 0.3029, 0.8317, 0.3802, 0.9148, 0.3273, 0.9524, 0.2799, 0.9898, 0.3227, 0.8727, 0.277, 0.7363, 0.2653, 0.7472, 0.2552, 0.7346, 0.2669, 0.724, 0.3274, 0.6229, 0.3542, 0.7096, 0.2653, 0.7472, 0.277, 0.7363, 0.3542, 0.7096, 0.3638, 0.7842, 0.2535, 0.7564, 0.2653, 0.7472, 0.2366, 0.6891, 0.2249, 0.699, 0.08818, 0.68, 0.0001001, 0.625, 0.2467, 0.6994, 0.235, 0.7093, 0.2249, 0.699, 0.2366, 0.6891, 0.235, 0.7093, 0.2232, 0.7195, 0.2131, 0.7093, 0.2249, 0.699, 0.1642, 0.5953, 0.2751, 0.4972, 0.25, 0.4376, 0.1781, 0.531, 0.407, 0.3892, 0.4106, 0.4629, 0.2751, 0.4972, 0.1642, 0.5953, 0.4106, 0.4629, 0.4109, 0.525, 0.317, 0.5029, 0.2751, 0.4972, 0.3125, 0.1251, 0.3713, 0.1001, 0.2539, 0.1819, 0.02179, 0.1056, 0.4864, 0.1244, 0.413, 0.1924, 0.3713, 0.1001, 0.3125, 0.1251, 0.413, 0.1924, 0.2551, 0.4969, 0.3202, 0.2536, 0.3713, 0.1001, 0.1376, 0.229, 0.07295, 0.1623, -0.05064, 0.1846, -0.007398, 0.1653, 0.1769, 0.1245, 0.132, 0.1744, 0.07295, 0.1623, 0.1376, 0.229, 0.132, 0.1744, 0.1477, 0.2254, 0.1038, 0.5196, 0.07295, 0.1623, 0.8723, 0.4178, 0.881, 0.4829, 0.8527, 0.4883, 0.8448, 0.4369, 0.9006, 0.3811, 0.908, 0.4608, 0.881, 0.4829, 0.8723, 0.4178, 0.908, 0.4608, 0.9073, 0.5221, 0.8796, 0.5417, 0.881, 0.4829, 0.8127, 0.125, 0.7968, 0.1775, 0.6945, 0.2266, 0.7407, 0.1313, 0.8698, 0.09648, 0.8256, 0.1544, 0.7968, 0.1775, 0.8117, 0.125, 0.8262, 0.1544, 0.7849, 0.1827, 0.7831, 0.2399, 0.7968, 0.1775, 0.5652, 0.1274, 0.58, 0.2017, 0.5173, 0.1949, 0.6096, 0.125, 0.6285, 0.1287, 0.5865, 0.231, 0.58, 0.2017, 0.5652, 0.1274, 0.5865, 0.231, 0.6819, 0.301, 0.6193, 0.2933, 0.58, 0.2017, 0.7422, 0.8813, 0.7826, 0.9371, 0.7202, 0.9508, 0.6849, 0.9082, 0.7991, 0.7495, 0.7595, 0.9081, 0.7826, 0.9371, 0.7422, 0.8813, 0.7595, 0.9081, 0.7399, 0.9949, 0.8124, 0.9999, 0.7826, 0.9371, 0.8536, 0.6257, 0.8343, 0.7076, 0.8074, 0.6587, 0.8289, 0.6037, 0.8588, 0.6494, 0.8287, 0.7189, 0.8343, 0.7076, 0.8536, 0.6257, 0.8287, 0.7189, 0.7237, 0.7427, 0.8272, 0.7697, 0.8343, 0.7076, 0.722, 0.5534, 0.6156, 0.722, 0.4959, 0.7173, 0.525, 0.6746, 0.8016, 0.4621, 0.6732, 0.7931, 0.6156, 0.722, 0.722, 0.5534, 0.6732, 0.7931, 0.6483, 0.7732, 0.5834, 0.763, 0.6156, 0.722, 0.6258, 0.88, 0.5584, 0.9321, 0.4989, 0.9201, 0.4801, 0.8575, 0.616, 0.9682, 0.6191, 0.9213, 0.5584, 0.9321, 0.6258, 0.88, 0.6191, 0.9213, 0.6909, 0.9725, 0.5893, 1.005, 0.5584, 0.9321, 0.7717, 0.4316, 0.7697, 0.4909, 0.743, 0.4846, 0.6445, 0.4637, 0.7903, 0.4249, 0.7974, 0.492, 0.7697, 0.4909, 0.7717, 0.4316, 0.7974, 0.492, 0.8048, 0.4956, 0.7619, 0.479, 0.7697, 0.4909, 0.06134, 0.3557, 0.03345, 0.3883, -0.08324, 0.4454, 0.0001001, 0.375, 0.1408, 0.3386, 0.0542, 0.3178, 0.03345, 0.3883, 0.06134, 0.3557, 0.0542, 0.3178, 0.09594, 0.4508, 0.05462, 0.4865, 0.03345, 0.3883, 0.08393, 0.8672, 0.06261, 0.9374, 0.0117, 0.923, 0.01796, 0.7598, 0.1563, 0.8187, 0.1538, 0.8812, 0.06261, 0.9374, 0.08393, 0.8672, 0.1538, 0.8812, 0.1251, 0.9999, 0.06259, 0.9999, 0.06261, 0.9374])
me_plane.materials.append(mat_material)
me_plane.update()
me_cube_001 = bpy.data.meshes.new('Cube.001')
me_cube_001.from_pydata([(-0.2044, -0.5816, -0.2), (-0.5816, -0.2044, -0.2), (-0.4663, -0.1638, 1.911), (-0.1638, -0.4663, 1.911), (-0.5816, 0.2044, -0.2), (-0.2044, 0.5816, -0.2), (-0.1638, 0.4663, 1.911), (-0.4663, 0.1638, 1.911), (0.5816, -0.2044, -0.2), (0.2044, -0.5816, -0.2), (0.1638, -0.4663, 1.911), (0.4663, -0.1638, 1.911), (0.2044, 0.5816, -0.2), (0.5816, 0.2044, -0.2), (0.4663, 0.1638, 1.911), (0.1638, 0.4663, 1.911), (-0.7876, -2.241, 1.432), (-2.241, -0.7876, 1.432), (-2.241, 0.7876, 1.432), (-0.7876, 2.241, 1.432), (0.7876, 2.241, 1.432), (2.241, 0.7876, 1.432), (2.241, -0.7876, 1.432), (0.7876, -2.241, 1.432), (0.0, 0.0, 7.549), (-0.3902, 1.11, 3.603), (-0.5576, 1.587, 3.437), (-0.236, 0.6715, 5.59), (-0.3662, 1.042, 5.338), (0.3662, 1.042, 5.338), (0.236, 0.6715, 5.59), (0.5576, 1.587, 3.437), (0.3902, 1.11, 3.603), (0.3902, -1.11, 3.603), (0.5576, -1.587, 3.437), (0.236, -0.6715, 5.59), (0.3662, -1.042, 5.338), (-0.3662, -1.042, 5.338), (-0.236, -0.6715, 5.59), (-0.5576, -1.587, 3.437), (-0.3902, -1.11, 3.603), (1.11, -0.3902, 3.603), (1.587, -0.5576, 3.437), (0.6715, -0.236, 5.59), (1.042, -0.3662, 5.338), (-1.11, 0.3902, 3.603), (-1.587, 0.5576, 3.437), (-0.6715, 0.236, 5.59), (-1.042, 0.3662, 5.338), (1.11, 0.3902, 3.603), (1.587, 0.5576, 3.437), (0.6715, 0.236, 5.59), (1.042, 0.3662, 5.338), (-1.11, -0.3902, 3.603), (-1.587, -0.5576, 3.437), (-0.6715, -0.236, 5.59), (-1.042, -0.3662, 5.338)], [], [(9, 10, 3, 0), (13, 14, 11, 8), (11, 14, 21, 22), (1, 2, 7, 4), (5, 6, 15, 12), (0, 3, 2, 1), (6, 5, 4, 7), (14, 13, 12, 15), (10, 9, 8, 11), (4, 5, 12, 13, 8, 9, 0, 1), (29, 28, 24), (7, 2, 17, 18), (15, 6, 19, 20), (10, 11, 22, 23), (3, 10, 23, 16), (14, 15, 20, 21), (6, 7, 18, 19), (2, 3, 16, 17), (37, 36, 24), (36, 44, 24), (28, 48, 24), (44, 52, 24), (48, 56, 24), (52, 29, 24), (56, 37, 24), (17, 16, 40, 53), (53, 40, 39, 54), (54, 39, 38, 55), (55, 38, 37, 56), (21, 20, 32, 49), (49, 32, 31, 50), (50, 31, 30, 51), (51, 30, 29, 52), (18, 17, 53, 45), (45, 53, 54, 46), (46, 54, 55, 47), (47, 55, 56, 48), (22, 21, 49, 41), (41, 49, 50, 42), (42, 50, 51, 43), (43, 51, 52, 44), (19, 18, 45, 25), (25, 45, 46, 26), (26, 46, 47, 27), (27, 47, 48, 28), (23, 22, 41, 33), (33, 41, 42, 34), (34, 42, 43, 35), (35, 43, 44, 36), (16, 23, 33, 40), (40, 33, 34, 39), (39, 34, 35, 38), (38, 35, 36, 37), (20, 19, 25, 32), (32, 25, 26, 31), (31, 26, 27, 30), (30, 27, 28, 29)])
_uv = me_cube_001.uv_layers.new(name='UVMap')
_uv.uv.foreach_set('vector', [0.9255, 0.798, 0.9652, 0.8028, 0.9616, 0.8122, 0.9261, 0.8024, 0.89, 0.7859, 0.9671, 0.7771, 0.9674, 0.7887, 0.9191, 0.7914, 0.9674, 0.7887, 0.9671, 0.7771, 0.9628, 0.8901, 0.9542, 0.9096, 0.9253, 0.8051, 0.9556, 0.8232, 0.9496, 0.83, 0.9243, 0.8075, 0.9209, 0.8087, 0.9408, 0.8379, 0.9329, 0.8422, 0.9154, 0.8077, 0.9261, 0.8024, 0.9616, 0.8122, 0.9556, 0.8232, 0.9253, 0.8051, 0.9408, 0.8379, 0.9209, 0.8087, 0.9243, 0.8075, 0.9496, 0.83, 0.919, 0.8462, 0.89, 0.7859, 0.9154, 0.8077, 0.9329, 0.8422, 0.9652, 0.8028, 0.9255, 0.798, 0.9191, 0.7914, 0.9674, 0.7887, 0.9243, 0.8075, 0.9209, 0.8087, 0.9154, 0.8077, 0.89, 0.7859, 0.9191, 0.7914, 0.9255, 0.798, 0.9261, 0.8024, 0.9253, 0.8051, 0.9579, 0.9842, 0.9592, 0.9796, 0.9708, 0.9816, 0.9496, 0.83, 0.9556, 0.8232, 0.9349, 0.9352, 0.9295, 0.9398, 0.9329, 0.8422, 0.9408, 0.8379, 0.9218, 0.9451, 0.9143, 0.9489, 0.9652, 0.8028, 0.9674, 0.7887, 0.9542, 0.9096, 0.9467, 0.9219, 0.9616, 0.8122, 0.9652, 0.8028, 0.9467, 0.9219, 0.9415, 0.9283, 0.919, 0.8462, 0.9329, 0.8422, 0.9143, 0.9489, 0.8949, 0.9556, 0.9408, 0.8379, 0.9496, 0.83, 0.9295, 0.9398, 0.9218, 0.9451, 0.9556, 0.8232, 0.9616, 0.8122, 0.9415, 0.9283, 0.9349, 0.9352, 0.9697, 0.9686, 0.9741, 0.9676, 0.9719, 0.9789, 0.9741, 0.9676, 0.9823, 0.9676, 0.9727, 0.9792, 0.9592, 0.9796, 0.962, 0.9744, 0.9703, 0.9807, 0.9823, 0.9676, 0.9916, 0.9695, 0.9736, 0.9806, 0.962, 0.9744, 0.9648, 0.9716, 0.9705, 0.9797, 0.9558, 0.9927, 0.9579, 0.9842, 0.9729, 0.982, 0.9648, 0.9716, 0.9697, 0.9686, 0.9709, 0.9791, 0.9349, 0.9352, 0.9415, 0.9283, 0.9547, 0.9425, 0.9472, 0.9493, 0.9472, 0.9493, 0.9547, 0.9425, 0.9576, 0.9461, 0.9498, 0.9528, 0.9498, 0.9528, 0.9576, 0.9461, 0.9682, 0.9646, 0.9626, 0.9683, 0.9626, 0.9683, 0.9682, 0.9646, 0.9697, 0.9686, 0.9648, 0.9716, 0.8949, 0.9556, 0.9143, 0.9489, 0.9289, 0.9683, 0.92, 0.9772, 0.92, 0.9772, 0.9289, 0.9683, 0.9323, 0.9715, 0.9219, 0.9826, 0.9219, 0.9826, 0.9323, 0.9715, 0.9541, 0.9827, 0.9519, 0.9897, 0.9519, 0.9897, 0.9541, 0.9827, 0.9579, 0.9842, 0.9558, 0.9927, 0.9295, 0.9398, 0.9349, 0.9352, 0.9472, 0.9493, 0.9416, 0.9546, 0.9416, 0.9546, 0.9472, 0.9493, 0.9498, 0.9528, 0.9446, 0.9577, 0.9446, 0.9577, 0.9498, 0.9528, 0.9626, 0.9683, 0.9591, 0.9719, 0.9591, 0.9719, 0.9626, 0.9683, 0.9648, 0.9716, 0.962, 0.9744, 0.9542, 0.9096, 0.9628, 0.8901, 0.9807, 0.9202, 0.9715, 0.9283, 0.9715, 0.9283, 0.9807, 0.9202, 0.9885, 0.9256, 0.9757, 0.9338, 0.9757, 0.9338, 0.9885, 0.9256, 0.9899, 0.9607, 0.9823, 0.9612, 0.9823, 0.9612, 0.9899, 0.9607, 0.9916, 0.9695, 0.9823, 0.9676, 0.9218, 0.9451, 0.9295, 0.9398, 0.9416, 0.9546, 0.9347, 0.962, 0.9347, 0.962, 0.9416, 0.9546, 0.9446, 0.9577, 0.9376, 0.9653, 0.9376, 0.9653, 0.9446, 0.9577, 0.9591, 0.9719, 0.9558, 0.9776, 0.9558, 0.9776, 0.9591, 0.9719, 0.962, 0.9744, 0.9592, 0.9796, 0.9467, 0.9219, 0.9542, 0.9096, 0.9715, 0.9283, 0.9613, 0.9369, 0.9613, 0.9369, 0.9715, 0.9283, 0.9757, 0.9338, 0.9641, 0.9415, 0.9641, 0.9415, 0.9757, 0.9338, 0.9823, 0.9612, 0.9736, 0.9627, 0.9736, 0.9627, 0.9823, 0.9612, 0.9823, 0.9676, 0.9741, 0.9676, 0.9415, 0.9283, 0.9467, 0.9219, 0.9613, 0.9369, 0.9547, 0.9425, 0.9547, 0.9425, 0.9613, 0.9369, 0.9641, 0.9415, 0.9576, 0.9461, 0.9576, 0.9461, 0.9641, 0.9415, 0.9736, 0.9627, 0.9682, 0.9646, 0.9682, 0.9646, 0.9736, 0.9627, 0.9741, 0.9676, 0.9697, 0.9686, 0.9143, 0.9489, 0.9218, 0.9451, 0.9347, 0.962, 0.9289, 0.9683, 0.9289, 0.9683, 0.9347, 0.962, 0.9376, 0.9653, 0.9323, 0.9715, 0.9323, 0.9715, 0.9376, 0.9653, 0.9558, 0.9776, 0.9541, 0.9827, 0.9541, 0.9827, 0.9558, 0.9776, 0.9592, 0.9796, 0.9579, 0.9842])
me_cube_001.materials.append(mat_material)
me_cube_001.update()
me_plane_001 = bpy.data.meshes.new('Plane.001')
me_plane_001.from_pydata([(-2.722, -1.201, -0.02439), (1.168, -2.542, -0.02439), (-3.389, 1.408, -0.02439), (1.516, 1.969, -0.02439), (-2.351, -1.064, 0.5467), (1.047, -2.236, 0.5467), (-2.933, 1.215, 0.5467), (1.352, 1.706, 0.5467), (2.745, 0.1842, 0.5467), (3.111, 0.2279, -0.02439), (-3.055, 0.1037, -0.02439), (-1.263, -1.704, -0.02439), (2.114, 1.316, -0.02439), (-1.875, 1.581, -0.02439), (-2.642, 0.07557, 0.5467), (-1.077, -1.503, 0.5467), (1.874, 1.135, 0.5467), (-1.611, 1.366, 0.5467), (1.896, -1.026, 0.5467), (2.139, -1.157, -0.02439), (-1.267, 0.5173, 0.5467), (-1.478, 0.6067, -0.02439), (0.06813, -0.07949, 0.5467), (0.05519, -0.07642, -0.02439), (-0.007081, -2.137, -0.02439), (0.02089, -1.882, 0.5467), (2.629, 0.754, -0.02439), (2.324, 0.6437, 0.5467), (1.172, -0.6191, 0.5467), (1.311, -0.6914, -0.02439), (2.32, -0.4208, 0.5467), (2.625, -0.4646, -0.02439), (0.2867, 0.9297, 0.5467), (0.3006, 1.083, -0.02439), (1.136, 0.4754, 0.5467), (1.27, 0.5613, -0.02439), (1.748, 0.01232, 0.5467), (1.97, 0.03126, -0.02439), (-0.2835, 1.518, 0.5461), (-0.3492, 1.756, -0.02365), (-1.209, -0.4657, 0.5467), (-1.414, -0.5159, -0.02439), (1.472, -1.631, 0.5467), (1.654, -1.85, -0.02439), (-0.339, -0.8437, 0.5467), (-0.419, -0.9486, -0.02439), (0.6519, -1.414, -0.02439), (0.5966, -1.25, 0.5467), (1.394, 1.774, 0.3982), (1.079, -2.315, 0.3982), (-2.448, -1.099, 0.3982), (-3.052, 1.265, 0.3982), (2.84, 0.1955, 0.3982), (1.936, 1.182, 0.3982), (-1.125, -1.555, 0.3982), (-1.679, 1.422, 0.3982), (-2.75, 0.08288, 0.3982), (1.959, -1.06, 0.3982), (2.403, 0.6724, 0.3982), (0.01362, -1.948, 0.3982), (2.4, -0.4322, 0.3982), (-0.3006, 1.58, 0.3979), (1.519, -1.688, 0.3982)], [], [(37, 26, 9, 31), (36, 30, 8, 27), (61, 39, 13, 55), (62, 42, 5, 49), (51, 56, 14, 6), (60, 52, 8, 30), (58, 53, 16, 27), (7, 38, 32), (3, 33, 39), (21, 33, 35, 23), (17, 6, 14, 20), (21, 41, 0, 10), (20, 14, 4, 40), (23, 35, 37, 29), (22, 28, 36, 34), (50, 54, 15, 4), (59, 25, 15, 54), (55, 51, 6, 17), (56, 50, 4, 14), (32, 34, 16, 7), (40, 44, 22, 20), (47, 42, 18, 28), (46, 29, 19, 43), (41, 21, 23, 45), (33, 3, 12, 35), (45, 23, 29, 46), (44, 47, 28, 22), (48, 61, 38, 7), (59, 49, 5, 25), (34, 36, 27, 16), (35, 12, 26, 37), (10, 2, 13, 21), (20, 22, 34, 32), (52, 9, 26, 58), (28, 18, 30, 36), (29, 37, 31, 19), (15, 25, 47, 44), (62, 57, 18, 42), (32, 38, 17, 20), (39, 33, 21, 13), (11, 45, 46, 24), (0, 41, 45, 11), (24, 46, 43, 1), (25, 5, 42, 47), (4, 15, 44, 40), (60, 30, 18, 57), (53, 12, 3, 48), (16, 53, 48, 7), (31, 60, 57, 19), (43, 19, 57, 62), (8, 52, 58, 27), (24, 1, 49, 59), (3, 39, 61, 48), (10, 0, 50, 56), (13, 2, 51, 55), (24, 59, 54, 11), (0, 11, 54, 50), (26, 12, 53, 58), (31, 9, 52, 60), (2, 10, 56, 51), (43, 62, 49, 1), (38, 61, 55, 17)])
_uv = me_plane_001.uv_layers.new(name='UVMap')
_uv.uv.foreach_set('vector', [0.4445, 0.5416, 0.4094, 0.5487, 0.4065, 0.5228, 0.4358, 0.5128, 0.6862, 0.7018, 0.6495, 0.6995, 0.6533, 0.6619, 0.6849, 0.6582, 0.8741, 0.06391, 0.9401, 0.06579, 0.9395, 0.0873, 0.8733, 0.0911, 0.876, 0.039, 0.8439, 0.0375, 0.8428, 0.01287, 0.875, 0.01423, 0.8779, 0.1058, 0.8779, 0.09247, 0.8586, 0.09134, 0.8586, 0.1042, 0.8781, 0.08854, 0.8791, 0.1133, 0.8469, 0.1114, 0.8459, 0.08676, 0.8754, 0.01411, 0.8752, 0.02204, 0.8406, 0.0196, 0.8408, 0.01244, 0.758, 0.6495, 0.8139, 0.7099, 0.7708, 0.7072, 0.416, 0.6087, 0.4645, 0.6082, 0.4771, 0.6434, 0.5325, 0.6267, 0.4645, 0.6082, 0.4538, 0.5724, 0.495, 0.5683, 0.8615, 0.7614, 0.8652, 0.8083, 0.8227, 0.8498, 0.8116, 0.7828, 0.5325, 0.6267, 0.5564, 0.5986, 0.6099, 0.6066, 0.5916, 0.6523, 0.8116, 0.7828, 0.8227, 0.8498, 0.8091, 0.8803, 0.7848, 0.819, 0.495, 0.5683, 0.4538, 0.5724, 0.4445, 0.5416, 0.4796, 0.5345, 0.7537, 0.7326, 0.6695, 0.7336, 0.6862, 0.7018, 0.7253, 0.7043, 0.8779, 0.07917, 0.8779, 0.05197, 0.8586, 0.05208, 0.8586, 0.07845, 0.8779, 0.02855, 0.8586, 0.02938, 0.8586, 0.05208, 0.8779, 0.05197, 0.8733, 0.0911, 0.8726, 0.1178, 0.8383, 0.106, 0.8389, 0.08191, 0.8779, 0.09247, 0.8779, 0.07917, 0.8586, 0.07845, 0.8586, 0.09134, 0.7708, 0.7072, 0.7253, 0.7043, 0.7187, 0.6541, 0.758, 0.6495, 0.7848, 0.819, 0.7524, 0.7828, 0.7537, 0.7326, 0.8116, 0.7828, 0.707, 0.7633, 0.642, 0.7509, 0.6458, 0.7371, 0.6695, 0.7336, 0.5147, 0.5273, 0.4796, 0.5345, 0.4652, 0.5028, 0.4945, 0.4928, 0.5564, 0.5986, 0.5325, 0.6267, 0.495, 0.5683, 0.5363, 0.5642, 0.4645, 0.6082, 0.416, 0.6087, 0.4125, 0.5765, 0.4538, 0.5724, 0.5363, 0.5642, 0.495, 0.5683, 0.4796, 0.5345, 0.5147, 0.5273, 0.7524, 0.7828, 0.707, 0.7633, 0.6695, 0.7336, 0.7537, 0.7326, 0.8749, 0.03126, 0.8741, 0.06391, 0.8396, 0.05707, 0.8404, 0.02791, 0.8779, 0.02855, 0.8779, 0.006647, 0.8586, 0.008143, 0.8586, 0.02938, 0.7253, 0.7043, 0.6862, 0.7018, 0.6849, 0.6582, 0.7187, 0.6541, 0.4538, 0.5724, 0.4125, 0.5765, 0.4094, 0.5487, 0.4445, 0.5416, 0.5916, 0.6523, 0.5732, 0.6981, 0.5247, 0.6705, 0.5325, 0.6267, 0.8116, 0.7828, 0.7537, 0.7326, 0.7253, 0.7043, 0.7708, 0.7072, 0.8756, 0.006683, 0.9414, 0.01806, 0.9412, 0.02415, 0.8754, 0.01411, 0.6695, 0.7336, 0.6458, 0.7371, 0.6495, 0.6995, 0.6862, 0.7018, 0.4796, 0.5345, 0.4445, 0.5416, 0.4358, 0.5128, 0.4652, 0.5028, 0.745, 0.8548, 0.723, 0.8659, 0.707, 0.7633, 0.7524, 0.7828, 0.876, 0.039, 0.877, 0.06377, 0.8449, 0.06213, 0.8439, 0.0375, 0.7708, 0.7072, 0.8139, 0.7099, 0.8615, 0.7614, 0.8116, 0.7828, 0.4771, 0.6434, 0.4645, 0.6082, 0.5325, 0.6267, 0.5247, 0.6705, 0.5776, 0.5602, 0.5363, 0.5642, 0.5147, 0.5273, 0.5498, 0.5202, 0.6099, 0.6066, 0.5564, 0.5986, 0.5363, 0.5642, 0.5776, 0.5602, 0.5498, 0.5202, 0.5147, 0.5273, 0.4945, 0.4928, 0.5238, 0.4828, 0.723, 0.8659, 0.6383, 0.8123, 0.642, 0.7509, 0.707, 0.7633, 0.8091, 0.8803, 0.745, 0.8548, 0.7524, 0.7828, 0.7848, 0.819, 0.8781, 0.08854, 0.8459, 0.08676, 0.8449, 0.06213, 0.877, 0.06377, 0.8752, 0.02204, 0.941, 0.03066, 0.9408, 0.03821, 0.8749, 0.03126, 0.8406, 0.0196, 0.8752, 0.02204, 0.8749, 0.03126, 0.8404, 0.02791, 0.9083, 0.07342, 0.8781, 0.08854, 0.877, 0.06377, 0.9076, 0.06032, 0.9069, 0.04721, 0.9076, 0.06032, 0.877, 0.06377, 0.876, 0.039, 0.841, 0.005741, 0.8756, 0.006683, 0.8754, 0.01411, 0.8408, 0.01244, 0.967, 0.04862, 0.967, 0.03628, 0.8779, 0.006647, 0.8779, 0.02855, 0.9408, 0.03821, 0.9401, 0.06579, 0.8741, 0.06391, 0.8749, 0.03126, 0.967, 0.08463, 0.967, 0.07713, 0.8779, 0.07917, 0.8779, 0.09247, 0.9395, 0.0873, 0.9389, 0.1092, 0.8726, 0.1178, 0.8733, 0.0911, 0.967, 0.04862, 0.8779, 0.02855, 0.8779, 0.05197, 0.967, 0.06182, 0.967, 0.07713, 0.967, 0.06182, 0.8779, 0.05197, 0.8779, 0.07917, 0.9412, 0.02415, 0.941, 0.03066, 0.8752, 0.02204, 0.8754, 0.01411, 0.9083, 0.07342, 0.909, 0.08653, 0.8791, 0.1133, 0.8781, 0.08854, 0.967, 0.09212, 0.967, 0.08463, 0.8779, 0.09247, 0.8779, 0.1058, 0.9069, 0.04721, 0.876, 0.039, 0.875, 0.01423, 0.9062, 0.03411, 0.8396, 0.05707, 0.8741, 0.06391, 0.8733, 0.0911, 0.8389, 0.08191])
me_plane_001.materials.append(mat_material)
me_plane_001.update()
me_plane_002 = bpy.data.meshes.new('Plane.002')
me_plane_002.from_pydata([(-0.8007, -0.5942, -0.08284), (0.5165, -0.541, -0.1002), (-0.6746, 0.3021, -0.07417), (0.4409, 0.2759, -0.1002), (-0.4788, 0.2882, 0.4797), (-0.6783, -0.4156, 0.3554), (0.4055, -0.5381, 0.2864), (0.309, 0.1851, 0.4403), (-0.2735, -0.7879, 0.3549), (-0.2669, -1.04, -0.1002), (-0.2168, 0.3955, 0.4403), (-0.235, 0.5464, -0.1002), (-0.3692, 0.08402, 0.605), (-0.4474, -0.3094, 0.5356), (-0.1584, -0.4961, 0.5824), (0.1458, -0.2561, 0.6611), (0.0694, 0.08736, 0.6331), (-0.2199, 0.1612, 0.6506)], [], [(0, 2, 11, 3, 1, 9), (10, 4, 12, 17), (1, 3, 7, 6), (2, 0, 5, 4), (3, 11, 10, 7), (0, 9, 8, 5), (8, 9, 1, 6), (10, 11, 2, 4), (13, 14, 15, 16, 17, 12), (8, 6, 15, 14), (5, 8, 14, 13), (6, 7, 16, 15), (7, 10, 17, 16), (4, 5, 13, 12)])
_uv = me_plane_002.uv_layers.new(name='UVMap')
_uv.uv.foreach_set('vector', [0.4609, 0.1305, 0.4609, 0.4521, 0.3182, 0.5598, 0.067, 0.498, 0.0, 0.2143, 0.251, 0.0, 0.6613, 0.6461, 0.722, 0.5811, 0.776, 0.6568, 0.7605, 0.6952, 0.5634, 1.0, 0.4609, 0.8484, 0.6241, 0.8498, 0.6656, 0.9884, 0.5894, 0.492, 0.4609, 0.2138, 0.5571, 0.2768, 0.7092, 0.4957, 0.4609, 0.8484, 0.5074, 0.5939, 0.6613, 0.6461, 0.6241, 0.8498, 0.4609, 0.2138, 0.5838, 0.0, 0.6512, 0.09921, 0.5571, 0.2768, 0.6512, 0.09921, 0.5838, 0.0, 0.88, 0.06534, 0.8878, 0.09182, 0.6613, 0.6461, 0.5074, 0.5939, 0.603, 0.4957, 0.722, 0.5811, 0.6669, 0.2936, 0.7484, 0.1963, 0.8819, 0.2427, 0.8878, 0.3666, 0.8035, 0.4298, 0.7411, 0.4203, 0.6512, 0.09921, 0.8878, 0.09182, 0.8819, 0.2427, 0.7484, 0.1963, 0.5571, 0.2768, 0.6512, 0.09921, 0.7484, 0.1963, 0.6669, 0.2936, 0.6656, 0.9884, 0.6241, 0.8498, 0.7286, 0.7995, 0.776, 0.8811, 0.6241, 0.8498, 0.6613, 0.6461, 0.7605, 0.6952, 0.7286, 0.7995, 0.7092, 0.4957, 0.5571, 0.2768, 0.6669, 0.2936, 0.7411, 0.4203])
me_plane_002.update()

# ---- objects
ob_ground = bpy.data.objects.new('Ground', me_plane)
ob_tree = bpy.data.objects.new('Tree', me_cube_001)
ob_land = bpy.data.objects.new('Land', me_plane_001)
ob_rock = bpy.data.objects.new('Rock', me_plane_002)

# ---- transforms, parenting, visibility, modifiers, constraints
ob_ground.location = (0.0, 0.0, 0.0)
ob_tree.location = (0.0, 0.0, 0.0)
ob_tree.scale = (0.5, 0.5, 0.5)
ob_land.location = (0.0, 0.0, 0.0)
ob_rock.location = (0.0, 0.0, 0.0)

# ---- collection membership
col_collection.objects.link(ob_ground)
col_collection.objects.link(ob_tree)
col_collection.objects.link(ob_land)
col_collection.objects.link(ob_rock)

# ---- scene / render settings (as saved in the file)
scene.frame_start = 1; scene.frame_end = 250; scene.frame_set(0)
scene.render.engine = 'BLENDER_EEVEE_NEXT'
scene.cycles.sampling_pattern = 'TABULATED_SOBOL'
scene.cycles.use_light_tree = False
scene.view_settings.view_transform = 'Filmic'
bpy.context.view_layer.update()

# ---- added for rendering (the .blend has no active camera and no usable light): camera, sun
cam_auto = bpy.data.cameras.new('AutoCamera')
cam_auto.lens = 50.0
cam_auto.sensor_width = 36.0
cam_auto.clip_end = 1000.0
ob_auto_camera = bpy.data.objects.new('AutoCamera', cam_auto)
scene.collection.objects.link(ob_auto_camera)
ob_auto_camera.location = (26.4137, -31.6964, 22.9681)
ob_auto_camera.rotation_euler = (1.09748, -7.21219e-08, 0.694738)
scene.camera = ob_auto_camera
light_auto_sun = bpy.data.lights.new('AutoSun', 'SUN')
light_auto_sun.energy = 3.0
light_auto_sun.angle = 0.0523599
ob_auto_sun = bpy.data.objects.new('AutoSun', light_auto_sun)
scene.collection.objects.link(ob_auto_sun)
ob_auto_sun.rotation_euler = (0.872665, 0.174533, 0.523599)
bpy.context.view_layer.update()
